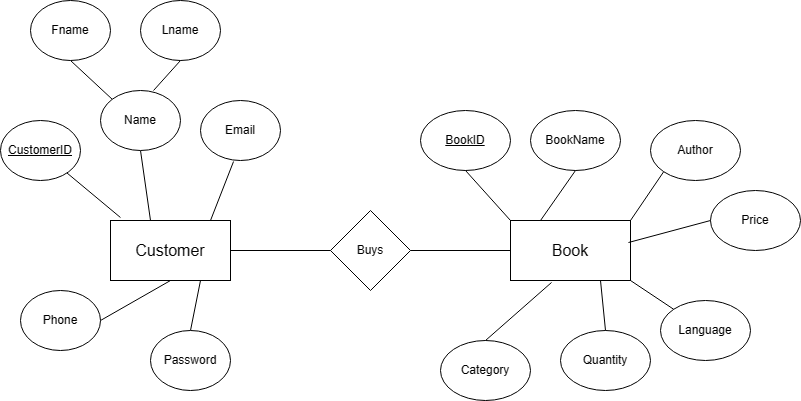

The diagram above was exported from draw.io. Its source (the exported page's mxGraphModel, read from the mxfile embedded in the PNG):
<mxGraphModel dx="1066" dy="613" grid="1" gridSize="10" guides="1" tooltips="1" connect="1" arrows="1" fold="1" page="1" pageScale="1" pageWidth="850" pageHeight="1100" math="0" shadow="0" extFonts="Permanent Marker^https://fonts.googleapis.com/css?family=Permanent+Marker">
  <root>
    <mxCell id="0" />
    <mxCell id="1" parent="0" />
    <mxCell id="FoegT2T0JmAVWGkSSOV6-1" value="&lt;font style=&quot;font-size: 16px;&quot;&gt;Customer&lt;/font&gt;" style="rounded=0;whiteSpace=wrap;html=1;" parent="1" vertex="1">
      <mxGeometry x="120" y="270" width="120" height="60" as="geometry" />
    </mxCell>
    <mxCell id="FoegT2T0JmAVWGkSSOV6-2" value="&lt;font style=&quot;font-size: 16px;&quot;&gt;Book&lt;/font&gt;" style="rounded=0;whiteSpace=wrap;html=1;" parent="1" vertex="1">
      <mxGeometry x="520" y="270" width="120" height="60" as="geometry" />
    </mxCell>
    <mxCell id="FoegT2T0JmAVWGkSSOV6-3" value="" style="endArrow=none;html=1;rounded=0;exitX=0.083;exitY=-0.05;exitDx=0;exitDy=0;exitPerimeter=0;" parent="1" source="FoegT2T0JmAVWGkSSOV6-1" target="FoegT2T0JmAVWGkSSOV6-8" edge="1">
      <mxGeometry width="50" height="50" relative="1" as="geometry">
        <mxPoint x="140" y="270" as="sourcePoint" />
        <mxPoint x="110" y="210" as="targetPoint" />
      </mxGeometry>
    </mxCell>
    <mxCell id="FoegT2T0JmAVWGkSSOV6-4" value="" style="endArrow=none;html=1;rounded=0;entryX=0.5;entryY=1;entryDx=0;entryDy=0;" parent="1" target="FoegT2T0JmAVWGkSSOV6-9" edge="1">
      <mxGeometry width="50" height="50" relative="1" as="geometry">
        <mxPoint x="160" y="270" as="sourcePoint" />
        <mxPoint x="160" y="200" as="targetPoint" />
      </mxGeometry>
    </mxCell>
    <mxCell id="FoegT2T0JmAVWGkSSOV6-5" value="" style="endArrow=none;html=1;rounded=0;exitX=0.5;exitY=1;exitDx=0;exitDy=0;entryX=1;entryY=0.5;entryDx=0;entryDy=0;" parent="1" source="FoegT2T0JmAVWGkSSOV6-1" target="FoegT2T0JmAVWGkSSOV6-15" edge="1">
      <mxGeometry width="50" height="50" relative="1" as="geometry">
        <mxPoint x="185" y="270" as="sourcePoint" />
        <mxPoint x="90" y="370" as="targetPoint" />
      </mxGeometry>
    </mxCell>
    <mxCell id="FoegT2T0JmAVWGkSSOV6-6" value="" style="endArrow=none;html=1;rounded=0;entryX=0.413;entryY=1.017;entryDx=0;entryDy=0;entryPerimeter=0;" parent="1" target="FoegT2T0JmAVWGkSSOV6-17" edge="1">
      <mxGeometry width="50" height="50" relative="1" as="geometry">
        <mxPoint x="220" y="270" as="sourcePoint" />
        <mxPoint x="240" y="210" as="targetPoint" />
      </mxGeometry>
    </mxCell>
    <mxCell id="FoegT2T0JmAVWGkSSOV6-7" value="" style="endArrow=none;html=1;rounded=0;entryX=0.5;entryY=0;entryDx=0;entryDy=0;exitX=0.75;exitY=1;exitDx=0;exitDy=0;" parent="1" source="FoegT2T0JmAVWGkSSOV6-1" target="FoegT2T0JmAVWGkSSOV6-16" edge="1">
      <mxGeometry width="50" height="50" relative="1" as="geometry">
        <mxPoint x="240" y="300" as="sourcePoint" />
        <mxPoint x="300" y="270" as="targetPoint" />
      </mxGeometry>
    </mxCell>
    <mxCell id="FoegT2T0JmAVWGkSSOV6-8" value="&lt;u&gt;CustomerID&lt;/u&gt;" style="ellipse;whiteSpace=wrap;html=1;" parent="1" vertex="1">
      <mxGeometry x="10" y="170" width="80" height="60" as="geometry" />
    </mxCell>
    <mxCell id="FoegT2T0JmAVWGkSSOV6-9" value="Name" style="ellipse;whiteSpace=wrap;html=1;" parent="1" vertex="1">
      <mxGeometry x="110" y="140" width="80" height="60" as="geometry" />
    </mxCell>
    <mxCell id="FoegT2T0JmAVWGkSSOV6-10" value="" style="endArrow=none;html=1;rounded=0;exitX=0;exitY=0;exitDx=0;exitDy=0;entryX=0.5;entryY=1;entryDx=0;entryDy=0;" parent="1" source="FoegT2T0JmAVWGkSSOV6-9" target="FoegT2T0JmAVWGkSSOV6-11" edge="1">
      <mxGeometry width="50" height="50" relative="1" as="geometry">
        <mxPoint x="125" y="140" as="sourcePoint" />
        <mxPoint x="100" y="100" as="targetPoint" />
      </mxGeometry>
    </mxCell>
    <mxCell id="FoegT2T0JmAVWGkSSOV6-11" value="Fname" style="ellipse;whiteSpace=wrap;html=1;" parent="1" vertex="1">
      <mxGeometry x="40" y="50" width="80" height="60" as="geometry" />
    </mxCell>
    <mxCell id="FoegT2T0JmAVWGkSSOV6-12" value="Lname" style="ellipse;whiteSpace=wrap;html=1;" parent="1" vertex="1">
      <mxGeometry x="150" y="50" width="80" height="60" as="geometry" />
    </mxCell>
    <mxCell id="FoegT2T0JmAVWGkSSOV6-14" value="" style="endArrow=none;html=1;rounded=0;entryX=0.5;entryY=1;entryDx=0;entryDy=0;exitX=0.663;exitY=0;exitDx=0;exitDy=0;exitPerimeter=0;" parent="1" source="FoegT2T0JmAVWGkSSOV6-9" target="FoegT2T0JmAVWGkSSOV6-12" edge="1">
      <mxGeometry width="50" height="50" relative="1" as="geometry">
        <mxPoint x="160" y="150" as="sourcePoint" />
        <mxPoint x="210" y="100" as="targetPoint" />
      </mxGeometry>
    </mxCell>
    <mxCell id="FoegT2T0JmAVWGkSSOV6-15" value="Phone" style="ellipse;whiteSpace=wrap;html=1;" parent="1" vertex="1">
      <mxGeometry x="30" y="340" width="80" height="60" as="geometry" />
    </mxCell>
    <mxCell id="FoegT2T0JmAVWGkSSOV6-16" value="Password" style="ellipse;whiteSpace=wrap;html=1;" parent="1" vertex="1">
      <mxGeometry x="160" y="380" width="80" height="60" as="geometry" />
    </mxCell>
    <mxCell id="FoegT2T0JmAVWGkSSOV6-17" value="Email" style="ellipse;whiteSpace=wrap;html=1;" parent="1" vertex="1">
      <mxGeometry x="210" y="150" width="80" height="60" as="geometry" />
    </mxCell>
    <mxCell id="FoegT2T0JmAVWGkSSOV6-18" value="Buys" style="rhombus;whiteSpace=wrap;html=1;" parent="1" vertex="1">
      <mxGeometry x="340" y="260" width="80" height="80" as="geometry" />
    </mxCell>
    <mxCell id="FoegT2T0JmAVWGkSSOV6-19" value="" style="endArrow=none;html=1;rounded=0;exitX=1;exitY=0.5;exitDx=0;exitDy=0;entryX=0;entryY=0.5;entryDx=0;entryDy=0;" parent="1" source="FoegT2T0JmAVWGkSSOV6-1" target="FoegT2T0JmAVWGkSSOV6-18" edge="1">
      <mxGeometry width="50" height="50" relative="1" as="geometry">
        <mxPoint x="400" y="420" as="sourcePoint" />
        <mxPoint x="450" y="370" as="targetPoint" />
      </mxGeometry>
    </mxCell>
    <mxCell id="FoegT2T0JmAVWGkSSOV6-20" value="" style="endArrow=none;html=1;rounded=0;entryX=0;entryY=0.5;entryDx=0;entryDy=0;exitX=1;exitY=0.5;exitDx=0;exitDy=0;" parent="1" source="FoegT2T0JmAVWGkSSOV6-18" target="FoegT2T0JmAVWGkSSOV6-2" edge="1">
      <mxGeometry width="50" height="50" relative="1" as="geometry">
        <mxPoint x="400" y="420" as="sourcePoint" />
        <mxPoint x="450" y="370" as="targetPoint" />
      </mxGeometry>
    </mxCell>
    <mxCell id="FoegT2T0JmAVWGkSSOV6-21" value="&lt;u&gt;BookID&lt;/u&gt;" style="ellipse;whiteSpace=wrap;html=1;" parent="1" vertex="1">
      <mxGeometry x="430" y="160" width="90" height="60" as="geometry" />
    </mxCell>
    <mxCell id="FoegT2T0JmAVWGkSSOV6-22" value="Author" style="ellipse;whiteSpace=wrap;html=1;" parent="1" vertex="1">
      <mxGeometry x="660" y="170" width="90" height="60" as="geometry" />
    </mxCell>
    <mxCell id="FoegT2T0JmAVWGkSSOV6-23" value="Price" style="ellipse;whiteSpace=wrap;html=1;" parent="1" vertex="1">
      <mxGeometry x="720" y="240" width="90" height="60" as="geometry" />
    </mxCell>
    <mxCell id="FoegT2T0JmAVWGkSSOV6-24" value="BookName" style="ellipse;whiteSpace=wrap;html=1;" parent="1" vertex="1">
      <mxGeometry x="540" y="160" width="90" height="60" as="geometry" />
    </mxCell>
    <mxCell id="FoegT2T0JmAVWGkSSOV6-25" value="Quantity" style="ellipse;whiteSpace=wrap;html=1;" parent="1" vertex="1">
      <mxGeometry x="570" y="380" width="90" height="60" as="geometry" />
    </mxCell>
    <mxCell id="FoegT2T0JmAVWGkSSOV6-26" value="Language" style="ellipse;whiteSpace=wrap;html=1;" parent="1" vertex="1">
      <mxGeometry x="670" y="350" width="90" height="60" as="geometry" />
    </mxCell>
    <mxCell id="FoegT2T0JmAVWGkSSOV6-27" value="Category" style="ellipse;whiteSpace=wrap;html=1;" parent="1" vertex="1">
      <mxGeometry x="450" y="390" width="90" height="60" as="geometry" />
    </mxCell>
    <mxCell id="FoegT2T0JmAVWGkSSOV6-29" value="" style="endArrow=none;html=1;rounded=0;entryX=0.5;entryY=1;entryDx=0;entryDy=0;exitX=0;exitY=0;exitDx=0;exitDy=0;" parent="1" source="FoegT2T0JmAVWGkSSOV6-2" target="FoegT2T0JmAVWGkSSOV6-21" edge="1">
      <mxGeometry width="50" height="50" relative="1" as="geometry">
        <mxPoint x="460" y="290" as="sourcePoint" />
        <mxPoint x="510" y="240" as="targetPoint" />
      </mxGeometry>
    </mxCell>
    <mxCell id="FoegT2T0JmAVWGkSSOV6-30" value="" style="endArrow=none;html=1;rounded=0;entryX=0.5;entryY=1;entryDx=0;entryDy=0;exitX=0.25;exitY=0;exitDx=0;exitDy=0;" parent="1" source="FoegT2T0JmAVWGkSSOV6-2" target="FoegT2T0JmAVWGkSSOV6-24" edge="1">
      <mxGeometry width="50" height="50" relative="1" as="geometry">
        <mxPoint x="400" y="420" as="sourcePoint" />
        <mxPoint x="450" y="370" as="targetPoint" />
      </mxGeometry>
    </mxCell>
    <mxCell id="FoegT2T0JmAVWGkSSOV6-31" value="" style="endArrow=none;html=1;rounded=0;entryX=0;entryY=1;entryDx=0;entryDy=0;exitX=1;exitY=0;exitDx=0;exitDy=0;" parent="1" source="FoegT2T0JmAVWGkSSOV6-2" target="FoegT2T0JmAVWGkSSOV6-22" edge="1">
      <mxGeometry width="50" height="50" relative="1" as="geometry">
        <mxPoint x="620" y="290" as="sourcePoint" />
        <mxPoint x="670" y="240" as="targetPoint" />
      </mxGeometry>
    </mxCell>
    <mxCell id="FoegT2T0JmAVWGkSSOV6-32" value="" style="endArrow=none;html=1;rounded=0;entryX=0;entryY=0.5;entryDx=0;entryDy=0;exitX=0.983;exitY=0.367;exitDx=0;exitDy=0;exitPerimeter=0;" parent="1" source="FoegT2T0JmAVWGkSSOV6-2" target="FoegT2T0JmAVWGkSSOV6-23" edge="1">
      <mxGeometry width="50" height="50" relative="1" as="geometry">
        <mxPoint x="440" y="480" as="sourcePoint" />
        <mxPoint x="490" y="430" as="targetPoint" />
      </mxGeometry>
    </mxCell>
    <mxCell id="FoegT2T0JmAVWGkSSOV6-33" value="" style="endArrow=none;html=1;rounded=0;entryX=0;entryY=0;entryDx=0;entryDy=0;exitX=1;exitY=1;exitDx=0;exitDy=0;" parent="1" source="FoegT2T0JmAVWGkSSOV6-2" target="FoegT2T0JmAVWGkSSOV6-26" edge="1">
      <mxGeometry width="50" height="50" relative="1" as="geometry">
        <mxPoint x="490" y="510" as="sourcePoint" />
        <mxPoint x="540" y="460" as="targetPoint" />
      </mxGeometry>
    </mxCell>
    <mxCell id="FoegT2T0JmAVWGkSSOV6-34" value="" style="endArrow=none;html=1;rounded=0;entryX=0.75;entryY=1;entryDx=0;entryDy=0;exitX=0.5;exitY=0;exitDx=0;exitDy=0;" parent="1" source="FoegT2T0JmAVWGkSSOV6-25" target="FoegT2T0JmAVWGkSSOV6-2" edge="1">
      <mxGeometry width="50" height="50" relative="1" as="geometry">
        <mxPoint x="460" y="400" as="sourcePoint" />
        <mxPoint x="510" y="350" as="targetPoint" />
      </mxGeometry>
    </mxCell>
    <mxCell id="FoegT2T0JmAVWGkSSOV6-35" value="" style="endArrow=none;html=1;rounded=0;entryX=0.342;entryY=1.033;entryDx=0;entryDy=0;entryPerimeter=0;exitX=0.5;exitY=0;exitDx=0;exitDy=0;" parent="1" source="FoegT2T0JmAVWGkSSOV6-27" target="FoegT2T0JmAVWGkSSOV6-2" edge="1">
      <mxGeometry width="50" height="50" relative="1" as="geometry">
        <mxPoint x="460" y="410" as="sourcePoint" />
        <mxPoint x="510" y="360" as="targetPoint" />
      </mxGeometry>
    </mxCell>
  </root>
</mxGraphModel>